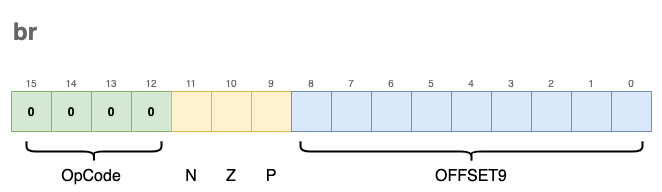

The diagram above was exported from draw.io. Its source (the exported page's mxGraphModel, read from the mxfile embedded in the PNG):
<mxGraphModel dx="1106" dy="892" grid="1" gridSize="10" guides="1" tooltips="1" connect="1" arrows="1" fold="1" page="1" pageScale="1" pageWidth="827" pageHeight="1169" math="0" shadow="0">
  <root>
    <mxCell id="0" />
    <mxCell id="1" parent="0" />
    <mxCell id="PzuIrlQaU6gUbfsNahON-1" value="0" style="rounded=0;whiteSpace=wrap;html=1;fontStyle=1;fillColor=#d5e8d4;strokeColor=#82b366;" vertex="1" parent="1">
      <mxGeometry x="200" y="200" width="40" height="40" as="geometry" />
    </mxCell>
    <mxCell id="PzuIrlQaU6gUbfsNahON-2" value="0" style="rounded=0;whiteSpace=wrap;html=1;fontStyle=1;fillColor=#d5e8d4;strokeColor=#82b366;" vertex="1" parent="1">
      <mxGeometry x="240" y="200" width="40" height="40" as="geometry" />
    </mxCell>
    <mxCell id="PzuIrlQaU6gUbfsNahON-3" value="0" style="rounded=0;whiteSpace=wrap;html=1;fontStyle=1;fillColor=#d5e8d4;strokeColor=#82b366;" vertex="1" parent="1">
      <mxGeometry x="280" y="200" width="40" height="40" as="geometry" />
    </mxCell>
    <mxCell id="PzuIrlQaU6gUbfsNahON-4" value="0" style="rounded=0;whiteSpace=wrap;html=1;fontStyle=1;fillColor=#d5e8d4;strokeColor=#82b366;" vertex="1" parent="1">
      <mxGeometry x="320" y="200" width="40" height="40" as="geometry" />
    </mxCell>
    <mxCell id="PzuIrlQaU6gUbfsNahON-5" value="" style="rounded=0;whiteSpace=wrap;html=1;fillColor=#fff2cc;strokeColor=#d6b656;" vertex="1" parent="1">
      <mxGeometry x="360" y="200" width="40" height="40" as="geometry" />
    </mxCell>
    <mxCell id="PzuIrlQaU6gUbfsNahON-6" value="" style="rounded=0;whiteSpace=wrap;html=1;fillColor=#fff2cc;strokeColor=#d6b656;" vertex="1" parent="1">
      <mxGeometry x="400" y="200" width="40" height="40" as="geometry" />
    </mxCell>
    <mxCell id="PzuIrlQaU6gUbfsNahON-7" value="" style="rounded=0;whiteSpace=wrap;html=1;fillColor=#fff2cc;strokeColor=#d6b656;" vertex="1" parent="1">
      <mxGeometry x="440" y="200" width="40" height="40" as="geometry" />
    </mxCell>
    <mxCell id="PzuIrlQaU6gUbfsNahON-8" value="" style="rounded=0;whiteSpace=wrap;html=1;fillColor=#dae8fc;strokeColor=#6c8ebf;" vertex="1" parent="1">
      <mxGeometry x="480" y="200" width="40" height="40" as="geometry" />
    </mxCell>
    <mxCell id="PzuIrlQaU6gUbfsNahON-9" value="" style="rounded=0;whiteSpace=wrap;html=1;fillColor=#dae8fc;strokeColor=#6c8ebf;" vertex="1" parent="1">
      <mxGeometry x="520" y="200" width="40" height="40" as="geometry" />
    </mxCell>
    <mxCell id="PzuIrlQaU6gUbfsNahON-10" value="" style="rounded=0;whiteSpace=wrap;html=1;fillColor=#dae8fc;strokeColor=#6c8ebf;" vertex="1" parent="1">
      <mxGeometry x="560" y="200" width="40" height="40" as="geometry" />
    </mxCell>
    <mxCell id="PzuIrlQaU6gUbfsNahON-11" value="" style="rounded=0;whiteSpace=wrap;html=1;fillColor=#dae8fc;strokeColor=#6c8ebf;" vertex="1" parent="1">
      <mxGeometry x="600" y="200" width="40" height="40" as="geometry" />
    </mxCell>
    <mxCell id="PzuIrlQaU6gUbfsNahON-12" value="" style="rounded=0;whiteSpace=wrap;html=1;fillColor=#dae8fc;strokeColor=#6c8ebf;" vertex="1" parent="1">
      <mxGeometry x="640" y="200" width="40" height="40" as="geometry" />
    </mxCell>
    <mxCell id="PzuIrlQaU6gUbfsNahON-13" value="" style="rounded=0;whiteSpace=wrap;html=1;fillColor=#dae8fc;strokeColor=#6c8ebf;" vertex="1" parent="1">
      <mxGeometry x="680" y="200" width="40" height="40" as="geometry" />
    </mxCell>
    <mxCell id="PzuIrlQaU6gUbfsNahON-14" value="" style="rounded=0;whiteSpace=wrap;html=1;fillColor=#dae8fc;strokeColor=#6c8ebf;" vertex="1" parent="1">
      <mxGeometry x="720" y="200" width="40" height="40" as="geometry" />
    </mxCell>
    <mxCell id="PzuIrlQaU6gUbfsNahON-15" value="" style="rounded=0;whiteSpace=wrap;html=1;fillColor=#dae8fc;strokeColor=#6c8ebf;" vertex="1" parent="1">
      <mxGeometry x="760" y="200" width="40" height="40" as="geometry" />
    </mxCell>
    <mxCell id="PzuIrlQaU6gUbfsNahON-16" value="" style="rounded=0;whiteSpace=wrap;html=1;fillColor=#dae8fc;strokeColor=#6c8ebf;" vertex="1" parent="1">
      <mxGeometry x="800" y="200" width="40" height="40" as="geometry" />
    </mxCell>
    <mxCell id="PzuIrlQaU6gUbfsNahON-63" value="" style="shape=curlyBracket;whiteSpace=wrap;html=1;rounded=1;fontSize=16;strokeWidth=2;fillColor=none;rotation=-90;" vertex="1" parent="1">
      <mxGeometry x="272.5" y="192.5" width="20" height="135" as="geometry" />
    </mxCell>
    <mxCell id="PzuIrlQaU6gUbfsNahON-65" value="OpCode" style="text;html=1;strokeColor=none;fillColor=none;align=center;verticalAlign=middle;whiteSpace=wrap;rounded=0;fontSize=16;" vertex="1" parent="1">
      <mxGeometry x="250" y="270" width="60" height="30" as="geometry" />
    </mxCell>
    <mxCell id="PzuIrlQaU6gUbfsNahON-66" value="N" style="text;html=1;strokeColor=none;fillColor=none;align=center;verticalAlign=middle;whiteSpace=wrap;rounded=0;fontSize=16;" vertex="1" parent="1">
      <mxGeometry x="370" y="270" width="20" height="30" as="geometry" />
    </mxCell>
    <mxCell id="PzuIrlQaU6gUbfsNahON-69" value="Z" style="text;html=1;strokeColor=none;fillColor=none;align=center;verticalAlign=middle;whiteSpace=wrap;rounded=0;fontSize=16;" vertex="1" parent="1">
      <mxGeometry x="410" y="270" width="20" height="30" as="geometry" />
    </mxCell>
    <mxCell id="PzuIrlQaU6gUbfsNahON-70" value="P" style="text;html=1;strokeColor=none;fillColor=none;align=center;verticalAlign=middle;whiteSpace=wrap;rounded=0;fontSize=16;" vertex="1" parent="1">
      <mxGeometry x="450" y="270" width="20" height="30" as="geometry" />
    </mxCell>
    <mxCell id="PzuIrlQaU6gUbfsNahON-71" value="" style="shape=curlyBracket;whiteSpace=wrap;html=1;rounded=1;fontSize=16;strokeWidth=2;fillColor=none;rotation=-90;" vertex="1" parent="1">
      <mxGeometry x="650" y="89.07" width="20" height="341.87" as="geometry" />
    </mxCell>
    <mxCell id="PzuIrlQaU6gUbfsNahON-72" value="OFFSET9" style="text;html=1;strokeColor=none;fillColor=none;align=center;verticalAlign=middle;whiteSpace=wrap;rounded=0;fontSize=16;" vertex="1" parent="1">
      <mxGeometry x="630" y="270" width="60" height="30" as="geometry" />
    </mxCell>
    <mxCell id="PzuIrlQaU6gUbfsNahON-73" value="0" style="text;html=1;strokeColor=none;fillColor=none;align=center;verticalAlign=bottom;whiteSpace=wrap;rounded=0;fontSize=10;fontColor=#666666;" vertex="1" parent="1">
      <mxGeometry x="800" y="170" width="40" height="30" as="geometry" />
    </mxCell>
    <mxCell id="PzuIrlQaU6gUbfsNahON-74" value="1" style="text;html=1;strokeColor=none;fillColor=none;align=center;verticalAlign=bottom;whiteSpace=wrap;rounded=0;fontSize=10;fontColor=#666666;" vertex="1" parent="1">
      <mxGeometry x="760" y="170" width="40" height="30" as="geometry" />
    </mxCell>
    <mxCell id="PzuIrlQaU6gUbfsNahON-75" value="2" style="text;html=1;strokeColor=none;fillColor=none;align=center;verticalAlign=bottom;whiteSpace=wrap;rounded=0;fontSize=10;fontColor=#666666;" vertex="1" parent="1">
      <mxGeometry x="720" y="170" width="40" height="30" as="geometry" />
    </mxCell>
    <mxCell id="PzuIrlQaU6gUbfsNahON-76" value="3" style="text;html=1;strokeColor=none;fillColor=none;align=center;verticalAlign=bottom;whiteSpace=wrap;rounded=0;fontSize=10;fontColor=#666666;" vertex="1" parent="1">
      <mxGeometry x="680" y="170" width="40" height="30" as="geometry" />
    </mxCell>
    <mxCell id="PzuIrlQaU6gUbfsNahON-77" value="4" style="text;html=1;strokeColor=none;fillColor=none;align=center;verticalAlign=bottom;whiteSpace=wrap;rounded=0;fontSize=10;fontColor=#666666;" vertex="1" parent="1">
      <mxGeometry x="640" y="170" width="40" height="30" as="geometry" />
    </mxCell>
    <mxCell id="PzuIrlQaU6gUbfsNahON-78" value="5" style="text;html=1;strokeColor=none;fillColor=none;align=center;verticalAlign=bottom;whiteSpace=wrap;rounded=0;fontSize=10;fontColor=#666666;" vertex="1" parent="1">
      <mxGeometry x="600" y="170" width="40" height="30" as="geometry" />
    </mxCell>
    <mxCell id="PzuIrlQaU6gUbfsNahON-79" value="6" style="text;html=1;strokeColor=none;fillColor=none;align=center;verticalAlign=bottom;whiteSpace=wrap;rounded=0;fontSize=10;fontColor=#666666;" vertex="1" parent="1">
      <mxGeometry x="560" y="170" width="40" height="30" as="geometry" />
    </mxCell>
    <mxCell id="PzuIrlQaU6gUbfsNahON-80" value="7" style="text;html=1;strokeColor=none;fillColor=none;align=center;verticalAlign=bottom;whiteSpace=wrap;rounded=0;fontSize=10;fontColor=#666666;" vertex="1" parent="1">
      <mxGeometry x="520" y="170" width="40" height="30" as="geometry" />
    </mxCell>
    <mxCell id="PzuIrlQaU6gUbfsNahON-81" value="8" style="text;html=1;strokeColor=none;fillColor=none;align=center;verticalAlign=bottom;whiteSpace=wrap;rounded=0;fontSize=10;fontColor=#666666;" vertex="1" parent="1">
      <mxGeometry x="480" y="170" width="40" height="30" as="geometry" />
    </mxCell>
    <mxCell id="PzuIrlQaU6gUbfsNahON-82" value="9" style="text;html=1;strokeColor=none;fillColor=none;align=center;verticalAlign=bottom;whiteSpace=wrap;rounded=0;fontSize=10;fontColor=#666666;" vertex="1" parent="1">
      <mxGeometry x="440" y="170" width="40" height="30" as="geometry" />
    </mxCell>
    <mxCell id="PzuIrlQaU6gUbfsNahON-83" value="10" style="text;html=1;strokeColor=none;fillColor=none;align=center;verticalAlign=bottom;whiteSpace=wrap;rounded=0;fontSize=10;fontColor=#666666;" vertex="1" parent="1">
      <mxGeometry x="400" y="170" width="40" height="30" as="geometry" />
    </mxCell>
    <mxCell id="PzuIrlQaU6gUbfsNahON-84" value="11" style="text;html=1;strokeColor=none;fillColor=none;align=center;verticalAlign=bottom;whiteSpace=wrap;rounded=0;fontSize=10;fontColor=#666666;" vertex="1" parent="1">
      <mxGeometry x="360" y="170" width="40" height="30" as="geometry" />
    </mxCell>
    <mxCell id="PzuIrlQaU6gUbfsNahON-85" value="12" style="text;html=1;strokeColor=none;fillColor=none;align=center;verticalAlign=bottom;whiteSpace=wrap;rounded=0;fontSize=10;fontColor=#666666;" vertex="1" parent="1">
      <mxGeometry x="320" y="170" width="40" height="30" as="geometry" />
    </mxCell>
    <mxCell id="PzuIrlQaU6gUbfsNahON-86" value="13" style="text;html=1;strokeColor=none;fillColor=none;align=center;verticalAlign=bottom;whiteSpace=wrap;rounded=0;fontSize=10;fontColor=#666666;" vertex="1" parent="1">
      <mxGeometry x="280" y="170" width="40" height="30" as="geometry" />
    </mxCell>
    <mxCell id="PzuIrlQaU6gUbfsNahON-87" value="14" style="text;html=1;strokeColor=none;fillColor=none;align=center;verticalAlign=bottom;whiteSpace=wrap;rounded=0;fontSize=10;fontColor=#666666;" vertex="1" parent="1">
      <mxGeometry x="240" y="170" width="40" height="30" as="geometry" />
    </mxCell>
    <mxCell id="PzuIrlQaU6gUbfsNahON-88" value="15" style="text;html=1;strokeColor=none;fillColor=none;align=center;verticalAlign=bottom;whiteSpace=wrap;rounded=0;fontSize=10;fontColor=#666666;" vertex="1" parent="1">
      <mxGeometry x="200" y="170" width="40" height="30" as="geometry" />
    </mxCell>
    <mxCell id="PzuIrlQaU6gUbfsNahON-89" value="br" style="text;strokeColor=none;fillColor=none;html=1;fontSize=24;fontStyle=1;verticalAlign=middle;align=left;fontColor=#666666;" vertex="1" parent="1">
      <mxGeometry x="200" y="120" width="100" height="40" as="geometry" />
    </mxCell>
    <mxCell id="PzuIrlQaU6gUbfsNahON-90" value="" style="rounded=0;whiteSpace=wrap;html=1;fontSize=10;fontColor=#666666;strokeWidth=2;fillColor=none;strokeColor=none;" vertex="1" parent="1">
      <mxGeometry x="190" y="110" width="660" height="190" as="geometry" />
    </mxCell>
  </root>
</mxGraphModel>